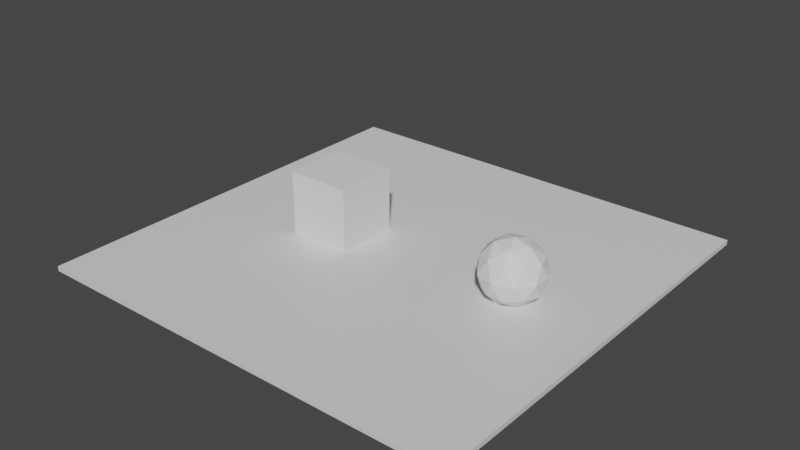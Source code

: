 # Source: test1.blend  (saved by Blender 3.2.14; exported with 4.5.12 LTS)
import bpy
from mathutils import Matrix  # noqa: F401  (used for matrix-valued properties, if any)

bpy.ops.wm.read_factory_settings(use_empty=True)
scene = bpy.context.scene
scene.name = 'Scene'

# ---- collections
col_collection = bpy.data.collections.new('Collection'); scene.collection.children.link(col_collection)

# ---- materials (node trees are filled in below, after node groups)
mat_material = bpy.data.materials.new('Material')
mat_material.alpha_threshold = 0.0
mat_material.use_transparent_shadow = False
mat_material.line_color = (0.0, 0.0, 0.0, 1.0)

# ---- material node trees
mat_material.use_nodes = True; mat_material.node_tree.nodes.clear()
_N = mat_material.node_tree.nodes; _L = mat_material.node_tree.links
n0 = _N.new('ShaderNodeOutputMaterial'); n0.name = 'Material Output'; n0.location = (300, 300)
n1 = _N.new('ShaderNodeBsdfPrincipled'); n1.name = 'Principled BSDF'; n1.location = (10, 300)
n1.distribution = 'GGX'
n1.subsurface_method = 'RANDOM_WALK_SKIN'
n1.inputs[2].default_value = 0.4
n1.inputs[3].default_value = 1.45
n1.inputs[27].default_value = (0.0, 0.0, 0.0, 1.0)
n1.inputs[28].default_value = 1.0
_L.new(n1.outputs[0], n0.inputs[0])
n0.is_active_output = True

# ---- world
world_world = bpy.data.worlds.new('World'); scene.world = world_world
world_world.use_nodes = True; world_world.node_tree.nodes.clear()
_N = world_world.node_tree.nodes; _L = world_world.node_tree.links
n0 = _N.new('ShaderNodeOutputWorld'); n0.name = 'World Output'; n0.location = (300, 300)
n1 = _N.new('ShaderNodeBackground'); n1.name = 'Background'; n1.location = (10, 300)
n1.inputs[0].default_value = (0.05088, 0.05088, 0.05088, 1.0)
_L.new(n1.outputs[0], n0.inputs[0])
n0.is_active_output = True
world_world.color = (0.05088, 0.05088, 0.05088)
world_world.use_sun_shadow = False
world_world.sun_shadow_jitter_overblur = 0.0

# ---- meshes
me_cube = bpy.data.meshes.new('Cube')
me_cube.from_pydata([(6.914, 6.786, 0.07678), (6.914, 6.786, -0.07678), (6.914, -6.786, 0.07678), (6.914, -6.786, -0.07678), (-6.914, 6.786, 0.07678), (-6.914, 6.786, -0.07678), (-6.914, -6.786, 0.07678), (-6.914, -6.786, -0.07678)], [], [(0, 4, 6, 2), (3, 2, 6, 7), (7, 6, 4, 5), (5, 1, 3, 7), (1, 0, 2, 3), (5, 4, 0, 1)])
_uv = me_cube.uv_layers.new(name='UVMap')
_uv.uv.foreach_set('vector', [1.0, 1.0, 0.0, 1.0, 0.0, 0.0, 1.0, 0.0, 1.0, 0.4943, 1.0, 0.5057, 0.0, 0.5057, 0.0, 0.4943, 0.009256, 0.4943, 0.009256, 0.5057, 0.9907, 0.5057, 0.9907, 0.4943, 0.0, 1.0, 1.0, 1.0, 1.0, 0.0, 0.0, 0.0, 0.9907, 0.4943, 0.9907, 0.5057, 0.009256, 0.5057, 0.009256, 0.4943, 0.0, 0.4943, 0.0, 0.5057, 1.0, 0.5057, 1.0, 0.4943])
me_cube.materials.append(mat_material)
me_cube.use_mirror_vertex_groups = False
me_cube.update()
me_cube_001 = bpy.data.meshes.new('Cube.001')
me_cube_001.from_pydata([(-3.242, -1.0, 0.0535), (-3.242, -1.0, 2.053), (-3.242, 1.0, 0.0535), (-3.242, 1.0, 2.053), (-1.242, -1.0, 0.0535), (-1.242, -1.0, 2.053), (-1.242, 1.0, 0.0535), (-1.242, 1.0, 2.053)], [], [(0, 1, 3, 2), (2, 3, 7, 6), (6, 7, 5, 4), (4, 5, 1, 0), (2, 6, 4, 0), (7, 3, 1, 5)])
_uv = me_cube_001.uv_layers.new(name='UVMap')
_uv.uv.foreach_set('vector', [0.0, -5.96e-08, 0.0, 1.0, 1.0, 1.0, 1.0, -5.96e-08, 0.0, -5.96e-08, 0.0, 1.0, 1.0, 1.0, 1.0, -5.96e-08, 1.0, -5.96e-08, 1.0, 1.0, 0.0, 1.0, 0.0, -5.96e-08, 1.0, -5.96e-08, 1.0, 1.0, 0.0, 1.0, 0.0, -5.96e-08, 0.0, 1.0, 1.0, 1.0, 1.0, 0.0, 0.0, 0.0, 1.0, 1.0, 0.0, 1.0, 0.0, 0.0, 1.0, 0.0])
me_cube_001.update()
me_icosphere = bpy.data.meshes.new('Icosphere')
me_icosphere.from_pydata([(3.895, 0.0, -0.08959), (4.619, -0.5257, 0.4632), (3.619, -0.8506, 0.4632), (3.001, 0.0, 0.4632), (3.619, 0.8506, 0.4632), (4.619, 0.5257, 0.4632), (4.172, -0.8506, 1.358), (3.172, -0.5257, 1.358), (3.172, 0.5257, 1.358), (4.172, 0.8506, 1.358), (4.79, 0.0, 1.358), (3.895, 0.0, 1.91), (3.733, -0.5, 0.05976), (4.321, -0.309, 0.05976), (4.158, -0.809, 0.3847), (4.746, 0.0, 0.3847), (4.321, 0.309, 0.05976), (3.369, 0.0, 0.05976), (3.207, -0.5, 0.3847), (3.733, 0.5, 0.05976), (3.207, 0.5, 0.3847), (4.158, 0.809, 0.3847), (4.846, -0.309, 0.9104), (4.846, 0.309, 0.9104), (3.895, -1.0, 0.9104), (4.483, -0.809, 0.9104), (2.944, -0.309, 0.9104), (3.307, -0.809, 0.9104), (3.307, 0.809, 0.9104), (2.944, 0.309, 0.9104), (4.483, 0.809, 0.9104), (3.895, 1.0, 0.9104), (4.583, -0.5, 1.436), (3.632, -0.809, 1.436), (3.045, 0.0, 1.436), (3.632, 0.809, 1.436), (4.583, 0.5, 1.436), (4.058, -0.5, 1.761), (4.421, 0.0, 1.761), (3.47, -0.309, 1.761), (3.47, 0.309, 1.761), (4.058, 0.5, 1.761)], [], [(0, 13, 12), (1, 13, 15), (0, 12, 17), (0, 17, 19), (0, 19, 16), (1, 15, 22), (2, 14, 24), (3, 18, 26), (4, 20, 28), (5, 21, 30), (1, 22, 25), (2, 24, 27), (3, 26, 29), (4, 28, 31), (5, 30, 23), (6, 32, 37), (7, 33, 39), (8, 34, 40), (9, 35, 41), (10, 36, 38), (38, 41, 11), (38, 36, 41), (36, 9, 41), (41, 40, 11), (41, 35, 40), (35, 8, 40), (40, 39, 11), (40, 34, 39), (34, 7, 39), (39, 37, 11), (39, 33, 37), (33, 6, 37), (37, 38, 11), (37, 32, 38), (32, 10, 38), (23, 36, 10), (23, 30, 36), (30, 9, 36), (31, 35, 9), (31, 28, 35), (28, 8, 35), (29, 34, 8), (29, 26, 34), (26, 7, 34), (27, 33, 7), (27, 24, 33), (24, 6, 33), (25, 32, 6), (25, 22, 32), (22, 10, 32), (30, 31, 9), (30, 21, 31), (21, 4, 31), (28, 29, 8), (28, 20, 29), (20, 3, 29), (26, 27, 7), (26, 18, 27), (18, 2, 27), (24, 25, 6), (24, 14, 25), (14, 1, 25), (22, 23, 10), (22, 15, 23), (15, 5, 23), (16, 21, 5), (16, 19, 21), (19, 4, 21), (19, 20, 4), (19, 17, 20), (17, 3, 20), (17, 18, 3), (17, 12, 18), (12, 2, 18), (15, 16, 5), (15, 13, 16), (13, 0, 16), (12, 14, 2), (12, 13, 14), (13, 1, 14)])
_uv = me_icosphere.uv_layers.new(name='UVMap')
_uv.uv.foreach_set('vector', [0.763, 0.09755, 0.5931, 0.0879, 1.0, 0.0, 0.5171, 0.2444, 0.5931, 0.0879, 0.5964, 0.3159, 0.763, 0.09755, 1.0, 0.0, 0.8781, 0.191, 0.763, 0.09755, 0.8781, 0.191, 0.7841, 0.2948, 0.763, 0.09755, 0.7841, 0.2948, 0.6882, 0.252, 0.5171, 0.2444, 0.5964, 0.3159, 0.5271, 0.4437, 0.307, 0.1784, 0.425, 0.1408, 0.3654, 0.3323, 0.1433, 0.3567, 0.2073, 0.2279, 0.2057, 0.456, 0.009407, 0.4941, 0.07339, 0.4136, 0.05883, 0.6379, 0.656, 0.4348, 0.7254, 0.4583, 0.6728, 0.6299, 0.5171, 0.2444, 0.5271, 0.4437, 0.4509, 0.3621, 0.307, 0.1784, 0.3654, 0.3323, 0.2807, 0.3701, 0.1433, 0.3567, 0.2057, 0.456, 0.135, 0.5563, 0.7936, 0.4941, 0.843, 0.6379, 0.7575, 0.6677, 0.656, 0.4348, 0.6728, 0.6299, 0.5978, 0.544, 0.4015, 0.5059, 0.4655, 0.5864, 0.3921, 0.7052, 0.2639, 0.5652, 0.3333, 0.5417, 0.2962, 0.748, 0.125, 0.7556, 0.2043, 0.6841, 0.2011, 0.9121, 0.6991, 0.8216, 0.8171, 0.8592, 0.6079, 1.0, 0.5354, 0.6433, 0.5994, 0.7721, 0.486, 0.809, 0.486, 0.809, 0.6079, 1.0, 0.3709, 0.9025, 0.486, 0.809, 0.5994, 0.7721, 0.6079, 1.0, 0.5994, 0.7721, 0.6991, 0.8216, 0.6079, 1.0, 0.6079, 1.0, 0.9852, 0.9121, 0.3709, 0.9025, 0.6079, 1.0, 0.8171, 0.8592, 0.9852, 0.9121, 0.03293, 0.8592, 0.125, 0.7556, 0.2011, 0.9121, 0.2011, 0.9121, 0.2962, 0.748, 0.3709, 0.9025, 0.2011, 0.9121, 0.2043, 0.6841, 0.2962, 0.748, 0.2043, 0.6841, 0.2639, 0.5652, 0.2962, 0.748, 0.2962, 0.748, 0.3921, 0.7052, 0.3709, 0.9025, 0.2962, 0.748, 0.3333, 0.5417, 0.3921, 0.7052, 0.3333, 0.5417, 0.4015, 0.5059, 0.3921, 0.7052, 0.3921, 0.7052, 0.486, 0.809, 0.3709, 0.9025, 0.3921, 0.7052, 0.4655, 0.5864, 0.486, 0.809, 0.4655, 0.5864, 0.5354, 0.6433, 0.486, 0.809, 0.5978, 0.544, 0.5994, 0.7721, 0.5354, 0.6433, 0.5978, 0.544, 0.6728, 0.6299, 0.5994, 0.7721, 0.6728, 0.6299, 0.6991, 0.8216, 0.5994, 0.7721, 0.7575, 0.6677, 0.8171, 0.8592, 0.6991, 0.8216, 0.7575, 0.6677, 0.843, 0.6379, 0.8171, 0.8592, 0.05883, 0.6379, 0.125, 0.7556, 0.03293, 0.8592, 0.135, 0.5563, 0.2043, 0.6841, 0.125, 0.7556, 0.135, 0.5563, 0.2057, 0.456, 0.2043, 0.6841, 0.2057, 0.456, 0.2639, 0.5652, 0.2043, 0.6841, 0.2807, 0.3701, 0.3333, 0.5417, 0.2639, 0.5652, 0.2807, 0.3701, 0.3654, 0.3323, 0.3333, 0.5417, 0.3654, 0.3323, 0.4015, 0.5059, 0.3333, 0.5417, 0.4509, 0.3621, 0.4655, 0.5864, 0.4015, 0.5059, 0.4509, 0.3621, 0.5271, 0.4437, 0.4655, 0.5864, 0.5271, 0.4437, 0.5354, 0.6433, 0.4655, 0.5864, 0.6728, 0.6299, 0.7575, 0.6677, 0.6991, 0.8216, 0.6728, 0.6299, 0.7254, 0.4583, 0.7575, 0.6677, 0.7254, 0.4583, 0.7936, 0.4941, 0.7575, 0.6677, 0.05883, 0.6379, 0.135, 0.5563, 0.125, 0.7556, 0.05883, 0.6379, 0.07339, 0.4136, 0.135, 0.5563, 0.07339, 0.4136, 0.1433, 0.3567, 0.135, 0.5563, 0.2057, 0.456, 0.2807, 0.3701, 0.2639, 0.5652, 0.2057, 0.456, 0.2073, 0.2279, 0.2807, 0.3701, 0.2073, 0.2279, 0.307, 0.1784, 0.2807, 0.3701, 0.3654, 0.3323, 0.4509, 0.3621, 0.4015, 0.5059, 0.3654, 0.3323, 0.425, 0.1408, 0.4509, 0.3621, 0.425, 0.1408, 0.5171, 0.2444, 0.4509, 0.3621, 0.5271, 0.4437, 0.5978, 0.544, 0.5354, 0.6433, 0.5271, 0.4437, 0.5964, 0.3159, 0.5978, 0.544, 0.5964, 0.3159, 0.656, 0.4348, 0.5978, 0.544, 0.6882, 0.252, 0.7254, 0.4583, 0.656, 0.4348, 0.6882, 0.252, 0.7841, 0.2948, 0.7254, 0.4583, 0.7841, 0.2948, 0.7936, 0.4941, 0.7254, 0.4583, 0.0, 0.2948, 0.07339, 0.4136, 0.009407, 0.4941, 0.0, 0.2948, 0.09395, 0.191, 0.07339, 0.4136, 0.09395, 0.191, 0.1433, 0.3567, 0.07339, 0.4136, 0.09395, 0.191, 0.2073, 0.2279, 0.1433, 0.3567, 0.09395, 0.191, 0.2159, 0.0, 0.2073, 0.2279, 0.2159, 0.0, 0.307, 0.1784, 0.2073, 0.2279, 0.5964, 0.3159, 0.6882, 0.252, 0.656, 0.4348, 0.5964, 0.3159, 0.5931, 0.0879, 0.6882, 0.252, 0.5931, 0.0879, 0.763, 0.09755, 0.6882, 0.252, 0.2159, 0.0, 0.425, 0.1408, 0.307, 0.1784, 0.2159, 0.0, 0.5931, 0.0879, 0.425, 0.1408, 0.5931, 0.0879, 0.5171, 0.2444, 0.425, 0.1408])
me_icosphere.update()

# ---- objects
ob_cube = bpy.data.objects.new('Cube', me_cube)
ob_cube_001 = bpy.data.objects.new('Cube.001', me_cube_001)
ob_icosphere = bpy.data.objects.new('Icosphere', me_icosphere)

# ---- transforms, parenting, visibility, modifiers, constraints
ob_cube.location = (0.0, 0.0, 0.0)
ob_cube.lock_rotations_4d = False
ob_cube.empty_display_type = 'ARROWS'
ob_cube.lineart.crease_threshold = 0.0
ob_cube_001.location = (0.0, 0.0, 0.0)
ob_icosphere.location = (0.0, 0.0, 0.0)

# ---- collection membership
col_collection.objects.link(ob_cube)
col_collection.objects.link(ob_cube_001)
col_collection.objects.link(ob_icosphere)

# ---- scene / render settings (as saved in the file)
scene.frame_start = 1; scene.frame_end = 250; scene.frame_set(1)
scene.render.engine = 'BLENDER_EEVEE_NEXT'
scene.cycles.sampling_pattern = 'TABULATED_SOBOL'
scene.cycles.use_light_tree = False
scene.view_settings.view_transform = 'Filmic'
bpy.context.view_layer.update()

# ---- added for rendering (the .blend has no active camera and no usable light): camera, sun
cam_auto = bpy.data.cameras.new('AutoCamera')
cam_auto.lens = 50.0
cam_auto.sensor_width = 36.0
cam_auto.clip_end = 1000.0
ob_auto_camera = bpy.data.objects.new('AutoCamera', cam_auto)
scene.collection.objects.link(ob_auto_camera)
ob_auto_camera.location = (18.0365, -21.6438, 15.4111)
ob_auto_camera.rotation_euler = (1.09748, -7.21219e-08, 0.694738)
scene.camera = ob_auto_camera
light_auto_sun = bpy.data.lights.new('AutoSun', 'SUN')
light_auto_sun.energy = 3.0
light_auto_sun.angle = 0.0523599
ob_auto_sun = bpy.data.objects.new('AutoSun', light_auto_sun)
scene.collection.objects.link(ob_auto_sun)
ob_auto_sun.rotation_euler = (0.872665, 0.174533, 0.523599)
bpy.context.view_layer.update()
